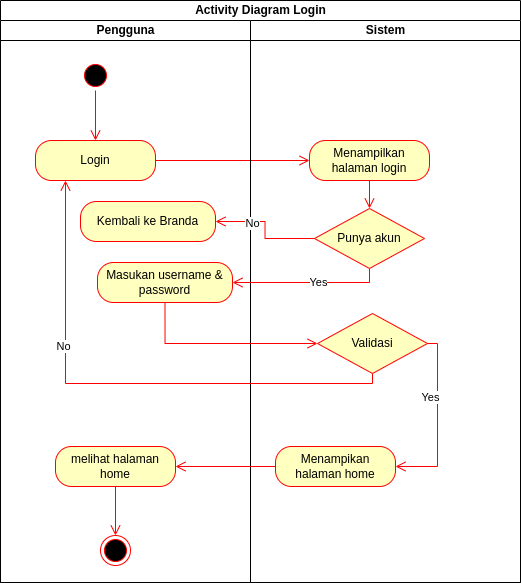

The diagram above was exported from draw.io. Its source (the exported page's mxGraphModel, read from the mxfile embedded in the PNG):
<mxGraphModel dx="6840" dy="445" grid="0" gridSize="10" guides="1" tooltips="1" connect="1" arrows="1" fold="1" page="1" pageScale="1" pageWidth="850" pageHeight="1100" math="0" shadow="0">
  <root>
    <mxCell id="0" />
    <mxCell id="1" parent="0" />
    <mxCell id="2" value="Activity Diagram Login" style="swimlane;childLayout=stackLayout;resizeParent=1;resizeParentMax=0;startSize=20;html=1;" vertex="1" parent="1">
      <mxGeometry x="-3010" y="2050" width="520" height="582" as="geometry" />
    </mxCell>
    <mxCell id="3" style="edgeStyle=orthogonalEdgeStyle;rounded=0;orthogonalLoop=1;jettySize=auto;html=1;exitX=1;exitY=0.5;exitDx=0;exitDy=0;entryX=0;entryY=0.5;entryDx=0;entryDy=0;" edge="1" parent="2">
      <mxGeometry relative="1" as="geometry">
        <mxPoint x="152.5" y="130" as="sourcePoint" />
      </mxGeometry>
    </mxCell>
    <mxCell id="4" style="edgeStyle=orthogonalEdgeStyle;rounded=0;orthogonalLoop=1;jettySize=auto;html=1;exitX=0;exitY=0.5;exitDx=0;exitDy=0;entryX=0.5;entryY=1;entryDx=0;entryDy=0;" edge="1" parent="2">
      <mxGeometry relative="1" as="geometry">
        <mxPoint x="95" y="150" as="targetPoint" />
      </mxGeometry>
    </mxCell>
    <mxCell id="5" value="NO" style="edgeLabel;html=1;align=center;verticalAlign=middle;resizable=0;points=[];" vertex="1" connectable="0" parent="4">
      <mxGeometry x="-0.1902" y="-3" relative="1" as="geometry">
        <mxPoint as="offset" />
      </mxGeometry>
    </mxCell>
    <mxCell id="6" style="edgeStyle=orthogonalEdgeStyle;rounded=0;orthogonalLoop=1;jettySize=auto;html=1;exitX=0;exitY=0.5;exitDx=0;exitDy=0;entryX=1;entryY=0.5;entryDx=0;entryDy=0;" edge="1" parent="2">
      <mxGeometry relative="1" as="geometry">
        <mxPoint x="225" y="340" as="sourcePoint" />
      </mxGeometry>
    </mxCell>
    <mxCell id="7" value="" style="edgeStyle=orthogonalEdgeStyle;html=1;verticalAlign=bottom;endArrow=open;endSize=8;strokeColor=#ff0000;rounded=0;entryX=0;entryY=0.5;entryDx=0;entryDy=0;exitX=1;exitY=0.5;exitDx=0;exitDy=0;" edge="1" parent="2" source="12" target="18">
      <mxGeometry relative="1" as="geometry">
        <mxPoint x="295" y="480" as="targetPoint" />
        <mxPoint x="160" y="160" as="sourcePoint" />
      </mxGeometry>
    </mxCell>
    <mxCell id="8" value="Pengguna" style="swimlane;startSize=20;html=1;" vertex="1" parent="2">
      <mxGeometry y="20" width="250" height="562" as="geometry" />
    </mxCell>
    <mxCell id="9" value="" style="ellipse;html=1;shape=startState;fillColor=#000000;strokeColor=#ff0000;" vertex="1" parent="8">
      <mxGeometry x="80" y="40" width="30" height="30" as="geometry" />
    </mxCell>
    <mxCell id="10" value="" style="edgeStyle=orthogonalEdgeStyle;html=1;verticalAlign=bottom;endArrow=open;endSize=8;strokeColor=#ff0000;rounded=0;entryX=0.5;entryY=0;entryDx=0;entryDy=0;" edge="1" parent="8" source="9" target="12">
      <mxGeometry relative="1" as="geometry">
        <mxPoint x="95" y="90" as="targetPoint" />
      </mxGeometry>
    </mxCell>
    <mxCell id="11" value="" style="ellipse;html=1;shape=endState;fillColor=#000000;strokeColor=#ff0000;" vertex="1" parent="8">
      <mxGeometry x="100" y="515" width="30" height="30" as="geometry" />
    </mxCell>
    <mxCell id="12" value="Login" style="rounded=1;whiteSpace=wrap;html=1;arcSize=40;fontColor=#000000;fillColor=#ffffc0;strokeColor=#ff0000;" vertex="1" parent="8">
      <mxGeometry x="35" y="120" width="120" height="40" as="geometry" />
    </mxCell>
    <mxCell id="13" value="Masukan username &amp;amp; password" style="rounded=1;whiteSpace=wrap;html=1;arcSize=40;fontColor=#000000;fillColor=#ffffc0;strokeColor=#ff0000;" vertex="1" parent="8">
      <mxGeometry x="97" y="242" width="135" height="40" as="geometry" />
    </mxCell>
    <mxCell id="14" value="Kembali ke Branda" style="rounded=1;whiteSpace=wrap;html=1;arcSize=40;fontColor=#000000;fillColor=#ffffc0;strokeColor=#ff0000;" vertex="1" parent="8">
      <mxGeometry x="80" y="181" width="135" height="40" as="geometry" />
    </mxCell>
    <mxCell id="15" value="Sistem" style="swimlane;startSize=20;html=1;" vertex="1" parent="2">
      <mxGeometry x="250" y="20" width="270" height="562" as="geometry" />
    </mxCell>
    <mxCell id="16" style="edgeStyle=orthogonalEdgeStyle;rounded=0;orthogonalLoop=1;jettySize=auto;html=1;exitX=0.5;exitY=1;exitDx=0;exitDy=0;entryX=0.5;entryY=0;entryDx=0;entryDy=0;" edge="1" parent="15">
      <mxGeometry relative="1" as="geometry">
        <mxPoint x="100" y="130" as="sourcePoint" />
      </mxGeometry>
    </mxCell>
    <mxCell id="17" value="YES" style="edgeStyle=orthogonalEdgeStyle;rounded=0;orthogonalLoop=1;jettySize=auto;html=1;exitX=0.5;exitY=1;exitDx=0;exitDy=0;entryX=0.5;entryY=0;entryDx=0;entryDy=0;" edge="1" parent="15">
      <mxGeometry relative="1" as="geometry">
        <mxPoint x="100" y="230" as="sourcePoint" />
      </mxGeometry>
    </mxCell>
    <mxCell id="18" value="Menampilkan halaman login" style="rounded=1;whiteSpace=wrap;html=1;arcSize=40;fontColor=#000000;fillColor=#ffffc0;strokeColor=#ff0000;" vertex="1" parent="15">
      <mxGeometry x="59" y="120" width="120" height="40" as="geometry" />
    </mxCell>
    <mxCell id="19" value="" style="edgeStyle=orthogonalEdgeStyle;html=1;verticalAlign=bottom;endArrow=open;endSize=8;strokeColor=#ff0000;rounded=0;entryX=0.5;entryY=0;entryDx=0;entryDy=0;exitX=0.5;exitY=1;exitDx=0;exitDy=0;" edge="1" parent="15" source="18" target="20">
      <mxGeometry relative="1" as="geometry">
        <mxPoint x="-2665" y="2630" as="targetPoint" />
        <mxPoint x="-2665" y="2230" as="sourcePoint" />
      </mxGeometry>
    </mxCell>
    <mxCell id="20" value="Punya akun" style="rhombus;whiteSpace=wrap;html=1;fontColor=#000000;fillColor=#ffffc0;strokeColor=#ff0000;" vertex="1" parent="15">
      <mxGeometry x="64" y="188" width="110" height="60" as="geometry" />
    </mxCell>
    <mxCell id="21" value="Validasi" style="rhombus;whiteSpace=wrap;html=1;fontColor=#000000;fillColor=#ffffc0;strokeColor=#ff0000;" vertex="1" parent="15">
      <mxGeometry x="67" y="293" width="110" height="60" as="geometry" />
    </mxCell>
    <mxCell id="22" value="melihat halaman home" style="rounded=1;whiteSpace=wrap;html=1;arcSize=40;fontColor=#000000;fillColor=#ffffc0;strokeColor=#ff0000;" vertex="1" parent="15">
      <mxGeometry x="-195" y="426" width="120" height="40" as="geometry" />
    </mxCell>
    <mxCell id="23" value="Menampikan halaman home" style="rounded=1;whiteSpace=wrap;html=1;arcSize=40;fontColor=#000000;fillColor=#ffffc0;strokeColor=#ff0000;" vertex="1" parent="15">
      <mxGeometry x="25" y="426" width="120" height="40" as="geometry" />
    </mxCell>
    <mxCell id="24" value="" style="edgeStyle=orthogonalEdgeStyle;html=1;verticalAlign=bottom;endArrow=open;endSize=8;strokeColor=#ff0000;rounded=0;entryX=1;entryY=0.5;entryDx=0;entryDy=0;exitX=0;exitY=0.5;exitDx=0;exitDy=0;" edge="1" parent="15" source="23" target="22">
      <mxGeometry relative="1" as="geometry">
        <mxPoint x="45" y="460" as="targetPoint" />
        <mxPoint x="45" y="410" as="sourcePoint" />
      </mxGeometry>
    </mxCell>
    <mxCell id="25" value="" style="edgeStyle=orthogonalEdgeStyle;html=1;verticalAlign=bottom;endArrow=open;endSize=8;strokeColor=#ff0000;rounded=0;entryX=1;entryY=0.5;entryDx=0;entryDy=0;exitX=1;exitY=0.5;exitDx=0;exitDy=0;" edge="1" parent="15" source="21" target="23">
      <mxGeometry relative="1" as="geometry">
        <mxPoint x="-8" y="272" as="targetPoint" />
        <mxPoint x="205" y="260" as="sourcePoint" />
      </mxGeometry>
    </mxCell>
    <mxCell id="26" value="Yes" style="edgeLabel;html=1;align=center;verticalAlign=middle;resizable=0;points=[];" vertex="1" connectable="0" parent="25">
      <mxGeometry x="-0.2505" y="2" relative="1" as="geometry">
        <mxPoint x="-9" y="-2" as="offset" />
      </mxGeometry>
    </mxCell>
    <mxCell id="27" value="" style="edgeStyle=orthogonalEdgeStyle;html=1;verticalAlign=bottom;endArrow=open;endSize=8;strokeColor=#ff0000;rounded=0;entryX=1;entryY=0.5;entryDx=0;entryDy=0;exitX=0;exitY=0.5;exitDx=0;exitDy=0;" edge="1" parent="2" source="20" target="14">
      <mxGeometry relative="1" as="geometry">
        <mxPoint x="230" y="240" as="targetPoint" />
        <mxPoint x="595" y="170" as="sourcePoint" />
      </mxGeometry>
    </mxCell>
    <mxCell id="28" value="No" style="edgeLabel;html=1;align=center;verticalAlign=middle;resizable=0;points=[];" vertex="1" connectable="0" parent="27">
      <mxGeometry x="0.3652" y="2" relative="1" as="geometry">
        <mxPoint as="offset" />
      </mxGeometry>
    </mxCell>
    <mxCell id="29" value="" style="edgeStyle=orthogonalEdgeStyle;html=1;verticalAlign=bottom;endArrow=open;endSize=8;strokeColor=#ff0000;rounded=0;entryX=0.5;entryY=0;entryDx=0;entryDy=0;exitX=0.5;exitY=1;exitDx=0;exitDy=0;" edge="1" parent="2" source="22" target="11">
      <mxGeometry relative="1" as="geometry">
        <mxPoint x="300" y="210" as="targetPoint" />
        <mxPoint x="300" y="160" as="sourcePoint" />
      </mxGeometry>
    </mxCell>
    <mxCell id="30" value="" style="edgeStyle=orthogonalEdgeStyle;html=1;verticalAlign=bottom;endArrow=open;endSize=8;strokeColor=#ff0000;rounded=0;entryX=1;entryY=0.5;entryDx=0;entryDy=0;exitX=0.5;exitY=1;exitDx=0;exitDy=0;" edge="1" parent="2" source="20" target="13">
      <mxGeometry relative="1" as="geometry">
        <mxPoint x="295" y="480" as="targetPoint" />
        <mxPoint x="340" y="330" as="sourcePoint" />
      </mxGeometry>
    </mxCell>
    <mxCell id="31" value="Yes" style="edgeLabel;html=1;align=center;verticalAlign=middle;resizable=0;points=[];" vertex="1" connectable="0" parent="30">
      <mxGeometry x="-0.2505" y="2" relative="1" as="geometry">
        <mxPoint x="-9" y="-2" as="offset" />
      </mxGeometry>
    </mxCell>
    <mxCell id="32" value="" style="edgeStyle=orthogonalEdgeStyle;html=1;verticalAlign=bottom;endArrow=open;endSize=8;strokeColor=#ff0000;rounded=0;entryX=0;entryY=0.5;entryDx=0;entryDy=0;exitX=0.5;exitY=1;exitDx=0;exitDy=0;" edge="1" parent="2" source="13" target="21">
      <mxGeometry relative="1" as="geometry">
        <mxPoint x="295" y="250" as="targetPoint" />
        <mxPoint x="165" y="250" as="sourcePoint" />
      </mxGeometry>
    </mxCell>
    <mxCell id="33" value="" style="edgeStyle=orthogonalEdgeStyle;html=1;verticalAlign=bottom;endArrow=open;endSize=8;strokeColor=#ff0000;rounded=0;entryX=0.25;entryY=1;entryDx=0;entryDy=0;exitX=0.5;exitY=1;exitDx=0;exitDy=0;" edge="1" parent="2" source="21" target="12">
      <mxGeometry relative="1" as="geometry">
        <mxPoint x="135" y="190" as="targetPoint" />
        <mxPoint x="400" y="250" as="sourcePoint" />
      </mxGeometry>
    </mxCell>
    <mxCell id="34" value="No" style="edgeLabel;html=1;align=center;verticalAlign=middle;resizable=0;points=[];" vertex="1" connectable="0" parent="33">
      <mxGeometry x="0.3652" y="2" relative="1" as="geometry">
        <mxPoint as="offset" />
      </mxGeometry>
    </mxCell>
  </root>
</mxGraphModel>